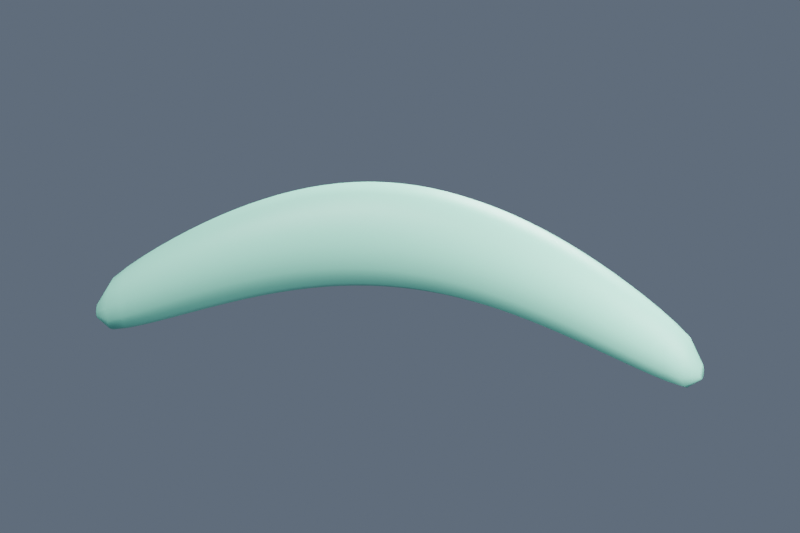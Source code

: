 # Source: BE_WindFront.blend  (saved by Blender 5.2.45; exported with 4.5.12 LTS)
import bpy
from mathutils import Matrix  # noqa: F401  (used for matrix-valued properties, if any)

bpy.ops.wm.read_factory_settings(use_empty=True)
scene = bpy.context.scene
scene.name = 'BE_WindFront_Review'

# ---- materials (node trees are filled in below, after node groups)
mat_be_windfront_mint = bpy.data.materials.new('BE_WindFront_Mint')

# ---- material node trees
mat_be_windfront_mint.use_nodes = True; mat_be_windfront_mint.node_tree.nodes.clear()
_N = mat_be_windfront_mint.node_tree.nodes; _L = mat_be_windfront_mint.node_tree.links
n0 = _N.new('ShaderNodeBsdfPrincipled'); n0.name = 'Principled BSDF'; n0.location = (-200, 100)
n0.inputs[0].default_value = (0.25, 0.9, 0.66, 1.0)
n0.inputs[2].default_value = 0.45
n0.inputs[10].default_value = 0.005
n1 = _N.new('ShaderNodeOutputMaterial'); n1.name = 'Material Output'; n1.location = (200, 100)
_L.new(n0.outputs[0], n1.inputs[0])
n1.is_active_output = True

# ---- world
world_be_powerstar_world_002 = bpy.data.worlds.new('BE_PowerStar_World.002'); scene.world = world_be_powerstar_world_002
world_be_powerstar_world_002.use_nodes = True; world_be_powerstar_world_002.node_tree.nodes.clear()
_N = world_be_powerstar_world_002.node_tree.nodes; _L = world_be_powerstar_world_002.node_tree.links
n0 = _N.new('ShaderNodeBackground'); n0.name = 'Background'; n0.location = (-200, 100)
n0.inputs[0].default_value = (0.12, 0.15, 0.2, 1.0)
n1 = _N.new('ShaderNodeOutputWorld'); n1.name = 'World Output'; n1.location = (200, 100)
_L.new(n0.outputs[0], n1.inputs[0])
n1.is_active_output = True

# ---- cameras
cam_be_powerstar_camera_002 = bpy.data.cameras.new('BE_PowerStar_Camera.002')
cam_be_powerstar_camera_002.type = 'ORTHO'
cam_be_powerstar_camera_002.ortho_scale = 6.2

# ---- lights
light_key_002 = bpy.data.lights.new('Key.002', 'AREA')
light_key_002.energy = 650.0
light_key_002.shape = 'DISK'
light_key_002.size = 5.0
light_fill_002 = bpy.data.lights.new('Fill.002', 'AREA')
light_fill_002.energy = 400.0
light_fill_002.shape = 'DISK'
light_fill_002.size = 4.0
light_rim_002 = bpy.data.lights.new('Rim.002', 'AREA')
light_rim_002.energy = 700.0
light_rim_002.shape = 'DISK'
light_rim_002.size = 3.0

# ---- meshes
me_be_windfront = bpy.data.meshes.new('BE_WindFront')
me_be_windfront.from_pydata([(-2.5, 0.0, 0.06), (-2.5, 0.021, 0.05196), (-2.5, 0.03637, 0.03), (-2.5, 0.042, 5.572e-17), (-2.5, 0.03637, -0.03), (-2.5, 0.021, -0.05196), (-2.5, 5.144e-18, -0.06), (-2.5, -0.021, -0.05196), (-2.5, -0.03637, -0.03), (-2.5, -0.042, 4.103e-17), (-2.5, -0.03637, 0.03), (-2.5, -0.021, 0.05196), (-2.375, 0.0, 0.2744), (-2.375, 0.0727, 0.2466), (-2.375, 0.1259, 0.1705), (-2.375, 0.1454, 0.06669), (-2.375, 0.1259, -0.03717), (-2.375, 0.0727, -0.1132), (-2.375, 1.781e-17, -0.141), (-2.375, -0.0727, -0.1132), (-2.375, -0.1259, -0.03717), (-2.375, -0.1454, 0.06669), (-2.375, -0.1259, 0.1705), (-2.375, -0.0727, 0.2466), (-2.25, 0.0, 0.381), (-2.25, 0.08682, 0.3478), (-2.25, 0.1504, 0.257), (-2.25, 0.1736, 0.133), (-2.25, 0.1504, 0.008934), (-2.25, 0.08682, -0.08187), (-2.25, 2.127e-17, -0.1151), (-2.25, -0.08682, -0.08187), (-2.25, -0.1504, 0.008934), (-2.25, -0.1736, 0.133), (-2.25, -0.1504, 0.257), (-2.25, -0.08682, 0.3478), (-2.125, 0.0, 0.4748), (-2.125, 0.09672, 0.4378), (-2.125, 0.1675, 0.3366), (-2.125, 0.1934, 0.1984), (-2.125, 0.1675, 0.06025), (-2.125, 0.09672, -0.0409), (-2.125, 2.369e-17, -0.07793), (-2.125, -0.09672, -0.0409), (-2.125, -0.1675, 0.06025), (-2.125, -0.1934, 0.1984), (-2.125, -0.1675, 0.3366), (-2.125, -0.09672, 0.4378), (-2.0, 0.0, 0.5613), (-2.0, 0.1045, 0.5213), (-2.0, 0.1811, 0.412), (-2.0, 0.2091, 0.2627), (-2.0, 0.1811, 0.1133), (-2.0, 0.1045, 0.004009), (-2.0, 2.56e-17, -0.036), (-2.0, -0.1045, 0.004009), (-2.0, -0.1811, 0.1133), (-2.0, -0.2091, 0.2627), (-2.0, -0.1811, 0.412), (-2.0, -0.1045, 0.5213), (-1.875, 0.0, 0.6425), (-1.875, 0.111, 0.6), (-1.875, 0.1923, 0.4839), (-1.875, 0.2221, 0.3253), (-1.875, 0.1923, 0.1667), (-1.875, 0.111, 0.05056), (-1.875, 2.719e-17, 0.008066), (-1.875, -0.111, 0.05056), (-1.875, -0.1923, 0.1667), (-1.875, -0.2221, 0.3253), (-1.875, -0.1923, 0.4839), (-1.875, -0.111, 0.6), (-1.75, 0.0, 0.719), (-1.75, 0.1166, 0.6743), (-1.75, 0.2019, 0.5524), (-1.75, 0.2331, 0.3859), (-1.75, 0.2019, 0.2194), (-1.75, 0.1166, 0.09745), (-1.75, 2.855e-17, 0.05283), (-1.75, -0.1166, 0.09745), (-1.75, -0.2019, 0.2194), (-1.75, -0.2331, 0.3859), (-1.75, -0.2019, 0.5524), (-1.75, -0.1166, 0.6743), (-1.625, 0.0, 0.791), (-1.625, 0.1214, 0.7445), (-1.625, 0.2103, 0.6175), (-1.625, 0.2428, 0.4441), (-1.625, 0.2103, 0.2707), (-1.625, 0.1214, 0.1438), (-1.625, 2.973e-17, 0.09729), (-1.625, -0.1214, 0.1438), (-1.625, -0.2103, 0.2707), (-1.625, -0.2428, 0.4441), (-1.625, -0.2103, 0.6175), (-1.625, -0.1214, 0.7445), (-1.5, 0.0, 0.8585), (-1.5, 0.1256, 0.8104), (-1.5, 0.2176, 0.6791), (-1.5, 0.2512, 0.4996), (-1.5, 0.2176, 0.3202), (-1.5, 0.1256, 0.1888), (-1.5, 3.077e-17, 0.1407), (-1.5, -0.1256, 0.1888), (-1.5, -0.2176, 0.3202), (-1.5, -0.2512, 0.4996), (-1.5, -0.2176, 0.6791), (-1.5, -0.1256, 0.8104), (-1.375, 0.0, 0.9216), (-1.375, 0.1293, 0.872), (-1.375, 0.224, 0.7368), (-1.375, 0.2587, 0.552), (-1.375, 0.224, 0.3673), (-1.375, 0.1293, 0.232), (-1.375, 3.168e-17, 0.1825), (-1.375, -0.1293, 0.232), (-1.375, -0.224, 0.3673), (-1.375, -0.2587, 0.552), (-1.375, -0.224, 0.7368), (-1.375, -0.1293, 0.872), (-1.25, 0.0, 0.9799), (-1.25, 0.1326, 0.9292), (-1.25, 0.2297, 0.7905), (-1.25, 0.2652, 0.601), (-1.25, 0.2297, 0.4116), (-1.25, 0.1326, 0.2729), (-1.25, 3.248e-17, 0.2222), (-1.25, -0.1326, 0.2729), (-1.25, -0.2297, 0.4116), (-1.25, -0.2652, 0.601), (-1.25, -0.2297, 0.7905), (-1.25, -0.1326, 0.9292), (-1.125, 0.0, 1.033), (-1.125, 0.1355, 0.9816), (-1.125, 0.2347, 0.8399), (-1.125, 0.271, 0.6463), (-1.125, 0.2347, 0.4528), (-1.125, 0.1355, 0.3111), (-1.125, 3.318e-17, 0.2593), (-1.125, -0.1355, 0.3111), (-1.125, -0.2347, 0.4528), (-1.125, -0.271, 0.6463), (-1.125, -0.2347, 0.8399), (-1.125, -0.1355, 0.9816), (-1.0, 0.0, 1.082), (-1.0, 0.138, 1.029), (-1.0, 0.239, 0.8848), (-1.0, 0.276, 0.6877), (-1.0, 0.239, 0.4905), (-1.0, 0.138, 0.3462), (-1.0, 3.38e-17, 0.2934), (-1.0, -0.138, 0.3462), (-1.0, -0.239, 0.4905), (-1.0, -0.276, 0.6877), (-1.0, -0.239, 0.8848), (-1.0, -0.138, 1.029), (-0.875, 0.0, 1.125), (-0.875, 0.1402, 1.072), (-0.875, 0.2428, 0.925), (-0.875, 0.2803, 0.7247), (-0.875, 0.2428, 0.5245), (-0.875, 0.1402, 0.3779), (-0.875, 3.433e-17, 0.3243), (-0.875, -0.1402, 0.3779), (-0.875, -0.2428, 0.5245), (-0.875, -0.2803, 0.7247), (-0.875, -0.2428, 0.925), (-0.875, -0.1402, 1.072), (-0.75, 0.0, 1.163), (-0.75, 0.142, 1.109), (-0.75, 0.246, 0.9602), (-0.75, 0.284, 0.7574), (-0.75, 0.246, 0.5545), (-0.75, 0.142, 0.406), (-0.75, 3.478e-17, 0.3516), (-0.75, -0.142, 0.406), (-0.75, -0.246, 0.5545), (-0.75, -0.284, 0.7574), (-0.75, -0.246, 0.9602), (-0.75, -0.142, 1.109), (-0.625, 0.0, 1.195), (-0.625, 0.1436, 1.141), (-0.625, 0.2486, 0.9904), (-0.625, 0.2871, 0.7853), (-0.625, 0.2486, 0.5802), (-0.625, 0.1436, 0.4301), (-0.625, 3.516e-17, 0.3751), (-0.625, -0.1436, 0.4301), (-0.625, -0.2486, 0.5802), (-0.625, -0.2871, 0.7853), (-0.625, -0.2486, 0.9904), (-0.625, -0.1436, 1.141), (-0.5, 0.0, 1.222), (-0.5, 0.1448, 1.167), (-0.5, 0.2508, 1.015), (-0.5, 0.2896, 0.8084), (-0.5, 0.2508, 0.6015), (-0.5, 0.1448, 0.4501), (-0.5, 3.547e-17, 0.3947), (-0.5, -0.1448, 0.4501), (-0.5, -0.2508, 0.6015), (-0.5, -0.2896, 0.8084), (-0.5, -0.2508, 1.015), (-0.5, -0.1448, 1.167), (-0.375, 0.0, 1.243), (-0.375, 0.1458, 1.187), (-0.375, 0.2525, 1.035), (-0.375, 0.2915, 0.8265), (-0.375, 0.2525, 0.6183), (-0.375, 0.1458, 0.4658), (-0.375, 3.57e-17, 0.41), (-0.375, -0.1458, 0.4658), (-0.375, -0.2525, 0.6183), (-0.375, -0.2915, 0.8265), (-0.375, -0.2525, 1.035), (-0.375, -0.1458, 1.187), (-0.25, 0.0, 1.258), (-0.25, 0.1465, 1.202), (-0.25, 0.2537, 1.049), (-0.25, 0.2929, 0.8395), (-0.25, 0.2537, 0.6303), (-0.25, 0.1465, 0.4772), (-0.25, 3.587e-17, 0.4211), (-0.25, -0.1465, 0.4772), (-0.25, -0.2537, 0.6303), (-0.25, -0.2929, 0.8395), (-0.25, -0.2537, 1.049), (-0.25, -0.1465, 1.202), (-0.125, 0.0, 1.267), (-0.125, 0.1469, 1.211), (-0.125, 0.2544, 1.057), (-0.125, 0.2937, 0.8474), (-0.125, 0.2544, 0.6376), (-0.125, 0.1469, 0.484), (-0.125, 3.597e-17, 0.4278), (-0.125, -0.1469, 0.484), (-0.125, -0.2544, 0.6376), (-0.125, -0.2937, 0.8474), (-0.125, -0.2544, 1.057), (-0.125, -0.1469, 1.211), (0.0, 0.0, 1.27), (0.0, 0.147, 1.214), (0.0, 0.2546, 1.06), (0.0, 0.294, 0.85), (0.0, 0.2546, 0.64), (0.0, 0.147, 0.4863), (0.0, 3.6e-17, 0.43), (0.0, -0.147, 0.4863), (0.0, -0.2546, 0.64), (0.0, -0.294, 0.85), (0.0, -0.2546, 1.06), (0.0, -0.147, 1.214), (0.125, 0.0, 1.267), (0.125, 0.1469, 1.211), (0.125, 0.2544, 1.057), (0.125, 0.2937, 0.8474), (0.125, 0.2544, 0.6376), (0.125, 0.1469, 0.484), (0.125, 3.597e-17, 0.4278), (0.125, -0.1469, 0.484), (0.125, -0.2544, 0.6376), (0.125, -0.2937, 0.8474), (0.125, -0.2544, 1.057), (0.125, -0.1469, 1.211), (0.25, 0.0, 1.258), (0.25, 0.1465, 1.202), (0.25, 0.2537, 1.049), (0.25, 0.2929, 0.8395), (0.25, 0.2537, 0.6303), (0.25, 0.1465, 0.4772), (0.25, 3.587e-17, 0.4211), (0.25, -0.1465, 0.4772), (0.25, -0.2537, 0.6303), (0.25, -0.2929, 0.8395), (0.25, -0.2537, 1.049), (0.25, -0.1465, 1.202), (0.375, 0.0, 1.243), (0.375, 0.1458, 1.187), (0.375, 0.2525, 1.035), (0.375, 0.2915, 0.8265), (0.375, 0.2525, 0.6183), (0.375, 0.1458, 0.4658), (0.375, 3.57e-17, 0.41), (0.375, -0.1458, 0.4658), (0.375, -0.2525, 0.6183), (0.375, -0.2915, 0.8265), (0.375, -0.2525, 1.035), (0.375, -0.1458, 1.187), (0.5, 0.0, 1.222), (0.5, 0.1448, 1.167), (0.5, 0.2508, 1.015), (0.5, 0.2896, 0.8084), (0.5, 0.2508, 0.6015), (0.5, 0.1448, 0.4501), (0.5, 3.547e-17, 0.3947), (0.5, -0.1448, 0.4501), (0.5, -0.2508, 0.6015), (0.5, -0.2896, 0.8084), (0.5, -0.2508, 1.015), (0.5, -0.1448, 1.167), (0.625, 0.0, 1.195), (0.625, 0.1436, 1.141), (0.625, 0.2486, 0.9904), (0.625, 0.2871, 0.7853), (0.625, 0.2486, 0.5802), (0.625, 0.1436, 0.4301), (0.625, 3.516e-17, 0.3751), (0.625, -0.1436, 0.4301), (0.625, -0.2486, 0.5802), (0.625, -0.2871, 0.7853), (0.625, -0.2486, 0.9904), (0.625, -0.1436, 1.141), (0.75, 0.0, 1.163), (0.75, 0.142, 1.109), (0.75, 0.246, 0.9602), (0.75, 0.284, 0.7574), (0.75, 0.246, 0.5545), (0.75, 0.142, 0.406), (0.75, 3.478e-17, 0.3516), (0.75, -0.142, 0.406), (0.75, -0.246, 0.5545), (0.75, -0.284, 0.7574), (0.75, -0.246, 0.9602), (0.75, -0.142, 1.109), (0.875, 0.0, 1.125), (0.875, 0.1402, 1.072), (0.875, 0.2428, 0.925), (0.875, 0.2803, 0.7247), (0.875, 0.2428, 0.5245), (0.875, 0.1402, 0.3779), (0.875, 3.433e-17, 0.3243), (0.875, -0.1402, 0.3779), (0.875, -0.2428, 0.5245), (0.875, -0.2803, 0.7247), (0.875, -0.2428, 0.925), (0.875, -0.1402, 1.072), (1.0, 0.0, 1.082), (1.0, 0.138, 1.029), (1.0, 0.239, 0.8848), (1.0, 0.276, 0.6877), (1.0, 0.239, 0.4905), (1.0, 0.138, 0.3462), (1.0, 3.38e-17, 0.2934), (1.0, -0.138, 0.3462), (1.0, -0.239, 0.4905), (1.0, -0.276, 0.6877), (1.0, -0.239, 0.8848), (1.0, -0.138, 1.029), (1.125, 0.0, 1.033), (1.125, 0.1355, 0.9816), (1.125, 0.2347, 0.8399), (1.125, 0.271, 0.6463), (1.125, 0.2347, 0.4528), (1.125, 0.1355, 0.3111), (1.125, 3.318e-17, 0.2593), (1.125, -0.1355, 0.3111), (1.125, -0.2347, 0.4528), (1.125, -0.271, 0.6463), (1.125, -0.2347, 0.8399), (1.125, -0.1355, 0.9816), (1.25, 0.0, 0.9799), (1.25, 0.1326, 0.9292), (1.25, 0.2297, 0.7905), (1.25, 0.2652, 0.601), (1.25, 0.2297, 0.4116), (1.25, 0.1326, 0.2729), (1.25, 3.248e-17, 0.2222), (1.25, -0.1326, 0.2729), (1.25, -0.2297, 0.4116), (1.25, -0.2652, 0.601), (1.25, -0.2297, 0.7905), (1.25, -0.1326, 0.9292), (1.375, 0.0, 0.9216), (1.375, 0.1293, 0.872), (1.375, 0.224, 0.7368), (1.375, 0.2587, 0.552), (1.375, 0.224, 0.3673), (1.375, 0.1293, 0.232), (1.375, 3.168e-17, 0.1825), (1.375, -0.1293, 0.232), (1.375, -0.224, 0.3673), (1.375, -0.2587, 0.552), (1.375, -0.224, 0.7368), (1.375, -0.1293, 0.872), (1.5, 0.0, 0.8585), (1.5, 0.1256, 0.8104), (1.5, 0.2176, 0.6791), (1.5, 0.2512, 0.4996), (1.5, 0.2176, 0.3202), (1.5, 0.1256, 0.1888), (1.5, 3.077e-17, 0.1407), (1.5, -0.1256, 0.1888), (1.5, -0.2176, 0.3202), (1.5, -0.2512, 0.4996), (1.5, -0.2176, 0.6791), (1.5, -0.1256, 0.8104), (1.625, 0.0, 0.791), (1.625, 0.1214, 0.7445), (1.625, 0.2103, 0.6175), (1.625, 0.2428, 0.4441), (1.625, 0.2103, 0.2707), (1.625, 0.1214, 0.1438), (1.625, 2.973e-17, 0.09729), (1.625, -0.1214, 0.1438), (1.625, -0.2103, 0.2707), (1.625, -0.2428, 0.4441), (1.625, -0.2103, 0.6175), (1.625, -0.1214, 0.7445), (1.75, 0.0, 0.719), (1.75, 0.1166, 0.6743), (1.75, 0.2019, 0.5524), (1.75, 0.2331, 0.3859), (1.75, 0.2019, 0.2194), (1.75, 0.1166, 0.09745), (1.75, 2.855e-17, 0.05283), (1.75, -0.1166, 0.09745), (1.75, -0.2019, 0.2194), (1.75, -0.2331, 0.3859), (1.75, -0.2019, 0.5524), (1.75, -0.1166, 0.6743), (1.875, 0.0, 0.6425), (1.875, 0.111, 0.6), (1.875, 0.1923, 0.4839), (1.875, 0.2221, 0.3253), (1.875, 0.1923, 0.1667), (1.875, 0.111, 0.05056), (1.875, 2.719e-17, 0.008066), (1.875, -0.111, 0.05056), (1.875, -0.1923, 0.1667), (1.875, -0.2221, 0.3253), (1.875, -0.1923, 0.4839), (1.875, -0.111, 0.6), (2.0, 0.0, 0.5613), (2.0, 0.1045, 0.5213), (2.0, 0.1811, 0.412), (2.0, 0.2091, 0.2627), (2.0, 0.1811, 0.1133), (2.0, 0.1045, 0.004009), (2.0, 2.56e-17, -0.036), (2.0, -0.1045, 0.004009), (2.0, -0.1811, 0.1133), (2.0, -0.2091, 0.2627), (2.0, -0.1811, 0.412), (2.0, -0.1045, 0.5213), (2.125, 0.0, 0.4748), (2.125, 0.09672, 0.4378), (2.125, 0.1675, 0.3366), (2.125, 0.1934, 0.1984), (2.125, 0.1675, 0.06025), (2.125, 0.09672, -0.0409), (2.125, 2.369e-17, -0.07793), (2.125, -0.09672, -0.0409), (2.125, -0.1675, 0.06025), (2.125, -0.1934, 0.1984), (2.125, -0.1675, 0.3366), (2.125, -0.09672, 0.4378), (2.25, 0.0, 0.381), (2.25, 0.08682, 0.3478), (2.25, 0.1504, 0.257), (2.25, 0.1736, 0.133), (2.25, 0.1504, 0.008934), (2.25, 0.08682, -0.08187), (2.25, 2.127e-17, -0.1151), (2.25, -0.08682, -0.08187), (2.25, -0.1504, 0.008934), (2.25, -0.1736, 0.133), (2.25, -0.1504, 0.257), (2.25, -0.08682, 0.3478), (2.375, 0.0, 0.2744), (2.375, 0.0727, 0.2466), (2.375, 0.1259, 0.1705), (2.375, 0.1454, 0.06669), (2.375, 0.1259, -0.03717), (2.375, 0.0727, -0.1132), (2.375, 1.781e-17, -0.141), (2.375, -0.0727, -0.1132), (2.375, -0.1259, -0.03717), (2.375, -0.1454, 0.06669), (2.375, -0.1259, 0.1705), (2.375, -0.0727, 0.2466), (2.5, 0.0, 0.06), (2.5, 0.021, 0.05196), (2.5, 0.03637, 0.03), (2.5, 0.042, 5.572e-17), (2.5, 0.03637, -0.03), (2.5, 0.021, -0.05196), (2.5, 5.144e-18, -0.06), (2.5, -0.021, -0.05196), (2.5, -0.03637, -0.03), (2.5, -0.042, 4.103e-17), (2.5, -0.03637, 0.03), (2.5, -0.021, 0.05196)], [], [(0, 12, 13, 1), (1, 13, 14, 2), (2, 14, 15, 3), (3, 15, 16, 4), (4, 16, 17, 5), (5, 17, 18, 6), (6, 18, 19, 7), (7, 19, 20, 8), (8, 20, 21, 9), (9, 21, 22, 10), (10, 22, 23, 11), (11, 23, 12, 0), (12, 24, 25, 13), (13, 25, 26, 14), (14, 26, 27, 15), (15, 27, 28, 16), (16, 28, 29, 17), (17, 29, 30, 18), (18, 30, 31, 19), (19, 31, 32, 20), (20, 32, 33, 21), (21, 33, 34, 22), (22, 34, 35, 23), (23, 35, 24, 12), (24, 36, 37, 25), (25, 37, 38, 26), (26, 38, 39, 27), (27, 39, 40, 28), (28, 40, 41, 29), (29, 41, 42, 30), (30, 42, 43, 31), (31, 43, 44, 32), (32, 44, 45, 33), (33, 45, 46, 34), (34, 46, 47, 35), (35, 47, 36, 24), (36, 48, 49, 37), (37, 49, 50, 38), (38, 50, 51, 39), (39, 51, 52, 40), (40, 52, 53, 41), (41, 53, 54, 42), (42, 54, 55, 43), (43, 55, 56, 44), (44, 56, 57, 45), (45, 57, 58, 46), (46, 58, 59, 47), (47, 59, 48, 36), (48, 60, 61, 49), (49, 61, 62, 50), (50, 62, 63, 51), (51, 63, 64, 52), (52, 64, 65, 53), (53, 65, 66, 54), (54, 66, 67, 55), (55, 67, 68, 56), (56, 68, 69, 57), (57, 69, 70, 58), (58, 70, 71, 59), (59, 71, 60, 48), (60, 72, 73, 61), (61, 73, 74, 62), (62, 74, 75, 63), (63, 75, 76, 64), (64, 76, 77, 65), (65, 77, 78, 66), (66, 78, 79, 67), (67, 79, 80, 68), (68, 80, 81, 69), (69, 81, 82, 70), (70, 82, 83, 71), (71, 83, 72, 60), (72, 84, 85, 73), (73, 85, 86, 74), (74, 86, 87, 75), (75, 87, 88, 76), (76, 88, 89, 77), (77, 89, 90, 78), (78, 90, 91, 79), (79, 91, 92, 80), (80, 92, 93, 81), (81, 93, 94, 82), (82, 94, 95, 83), (83, 95, 84, 72), (84, 96, 97, 85), (85, 97, 98, 86), (86, 98, 99, 87), (87, 99, 100, 88), (88, 100, 101, 89), (89, 101, 102, 90), (90, 102, 103, 91), (91, 103, 104, 92), (92, 104, 105, 93), (93, 105, 106, 94), (94, 106, 107, 95), (95, 107, 96, 84), (96, 108, 109, 97), (97, 109, 110, 98), (98, 110, 111, 99), (99, 111, 112, 100), (100, 112, 113, 101), (101, 113, 114, 102), (102, 114, 115, 103), (103, 115, 116, 104), (104, 116, 117, 105), (105, 117, 118, 106), (106, 118, 119, 107), (107, 119, 108, 96), (108, 120, 121, 109), (109, 121, 122, 110), (110, 122, 123, 111), (111, 123, 124, 112), (112, 124, 125, 113), (113, 125, 126, 114), (114, 126, 127, 115), (115, 127, 128, 116), (116, 128, 129, 117), (117, 129, 130, 118), (118, 130, 131, 119), (119, 131, 120, 108), (120, 132, 133, 121), (121, 133, 134, 122), (122, 134, 135, 123), (123, 135, 136, 124), (124, 136, 137, 125), (125, 137, 138, 126), (126, 138, 139, 127), (127, 139, 140, 128), (128, 140, 141, 129), (129, 141, 142, 130), (130, 142, 143, 131), (131, 143, 132, 120), (132, 144, 145, 133), (133, 145, 146, 134), (134, 146, 147, 135), (135, 147, 148, 136), (136, 148, 149, 137), (137, 149, 150, 138), (138, 150, 151, 139), (139, 151, 152, 140), (140, 152, 153, 141), (141, 153, 154, 142), (142, 154, 155, 143), (143, 155, 144, 132), (144, 156, 157, 145), (145, 157, 158, 146), (146, 158, 159, 147), (147, 159, 160, 148), (148, 160, 161, 149), (149, 161, 162, 150), (150, 162, 163, 151), (151, 163, 164, 152), (152, 164, 165, 153), (153, 165, 166, 154), (154, 166, 167, 155), (155, 167, 156, 144), (156, 168, 169, 157), (157, 169, 170, 158), (158, 170, 171, 159), (159, 171, 172, 160), (160, 172, 173, 161), (161, 173, 174, 162), (162, 174, 175, 163), (163, 175, 176, 164), (164, 176, 177, 165), (165, 177, 178, 166), (166, 178, 179, 167), (167, 179, 168, 156), (168, 180, 181, 169), (169, 181, 182, 170), (170, 182, 183, 171), (171, 183, 184, 172), (172, 184, 185, 173), (173, 185, 186, 174), (174, 186, 187, 175), (175, 187, 188, 176), (176, 188, 189, 177), (177, 189, 190, 178), (178, 190, 191, 179), (179, 191, 180, 168), (180, 192, 193, 181), (181, 193, 194, 182), (182, 194, 195, 183), (183, 195, 196, 184), (184, 196, 197, 185), (185, 197, 198, 186), (186, 198, 199, 187), (187, 199, 200, 188), (188, 200, 201, 189), (189, 201, 202, 190), (190, 202, 203, 191), (191, 203, 192, 180), (192, 204, 205, 193), (193, 205, 206, 194), (194, 206, 207, 195), (195, 207, 208, 196), (196, 208, 209, 197), (197, 209, 210, 198), (198, 210, 211, 199), (199, 211, 212, 200), (200, 212, 213, 201), (201, 213, 214, 202), (202, 214, 215, 203), (203, 215, 204, 192), (204, 216, 217, 205), (205, 217, 218, 206), (206, 218, 219, 207), (207, 219, 220, 208), (208, 220, 221, 209), (209, 221, 222, 210), (210, 222, 223, 211), (211, 223, 224, 212), (212, 224, 225, 213), (213, 225, 226, 214), (214, 226, 227, 215), (215, 227, 216, 204), (216, 228, 229, 217), (217, 229, 230, 218), (218, 230, 231, 219), (219, 231, 232, 220), (220, 232, 233, 221), (221, 233, 234, 222), (222, 234, 235, 223), (223, 235, 236, 224), (224, 236, 237, 225), (225, 237, 238, 226), (226, 238, 239, 227), (227, 239, 228, 216), (228, 240, 241, 229), (229, 241, 242, 230), (230, 242, 243, 231), (231, 243, 244, 232), (232, 244, 245, 233), (233, 245, 246, 234), (234, 246, 247, 235), (235, 247, 248, 236), (236, 248, 249, 237), (237, 249, 250, 238), (238, 250, 251, 239), (239, 251, 240, 228), (240, 252, 253, 241), (241, 253, 254, 242), (242, 254, 255, 243), (243, 255, 256, 244), (244, 256, 257, 245), (245, 257, 258, 246), (246, 258, 259, 247), (247, 259, 260, 248), (248, 260, 261, 249), (249, 261, 262, 250), (250, 262, 263, 251), (251, 263, 252, 240), (252, 264, 265, 253), (253, 265, 266, 254), (254, 266, 267, 255), (255, 267, 268, 256), (256, 268, 269, 257), (257, 269, 270, 258), (258, 270, 271, 259), (259, 271, 272, 260), (260, 272, 273, 261), (261, 273, 274, 262), (262, 274, 275, 263), (263, 275, 264, 252), (264, 276, 277, 265), (265, 277, 278, 266), (266, 278, 279, 267), (267, 279, 280, 268), (268, 280, 281, 269), (269, 281, 282, 270), (270, 282, 283, 271), (271, 283, 284, 272), (272, 284, 285, 273), (273, 285, 286, 274), (274, 286, 287, 275), (275, 287, 276, 264), (276, 288, 289, 277), (277, 289, 290, 278), (278, 290, 291, 279), (279, 291, 292, 280), (280, 292, 293, 281), (281, 293, 294, 282), (282, 294, 295, 283), (283, 295, 296, 284), (284, 296, 297, 285), (285, 297, 298, 286), (286, 298, 299, 287), (287, 299, 288, 276), (288, 300, 301, 289), (289, 301, 302, 290), (290, 302, 303, 291), (291, 303, 304, 292), (292, 304, 305, 293), (293, 305, 306, 294), (294, 306, 307, 295), (295, 307, 308, 296), (296, 308, 309, 297), (297, 309, 310, 298), (298, 310, 311, 299), (299, 311, 300, 288), (300, 312, 313, 301), (301, 313, 314, 302), (302, 314, 315, 303), (303, 315, 316, 304), (304, 316, 317, 305), (305, 317, 318, 306), (306, 318, 319, 307), (307, 319, 320, 308), (308, 320, 321, 309), (309, 321, 322, 310), (310, 322, 323, 311), (311, 323, 312, 300), (312, 324, 325, 313), (313, 325, 326, 314), (314, 326, 327, 315), (315, 327, 328, 316), (316, 328, 329, 317), (317, 329, 330, 318), (318, 330, 331, 319), (319, 331, 332, 320), (320, 332, 333, 321), (321, 333, 334, 322), (322, 334, 335, 323), (323, 335, 324, 312), (324, 336, 337, 325), (325, 337, 338, 326), (326, 338, 339, 327), (327, 339, 340, 328), (328, 340, 341, 329), (329, 341, 342, 330), (330, 342, 343, 331), (331, 343, 344, 332), (332, 344, 345, 333), (333, 345, 346, 334), (334, 346, 347, 335), (335, 347, 336, 324), (336, 348, 349, 337), (337, 349, 350, 338), (338, 350, 351, 339), (339, 351, 352, 340), (340, 352, 353, 341), (341, 353, 354, 342), (342, 354, 355, 343), (343, 355, 356, 344), (344, 356, 357, 345), (345, 357, 358, 346), (346, 358, 359, 347), (347, 359, 348, 336), (348, 360, 361, 349), (349, 361, 362, 350), (350, 362, 363, 351), (351, 363, 364, 352), (352, 364, 365, 353), (353, 365, 366, 354), (354, 366, 367, 355), (355, 367, 368, 356), (356, 368, 369, 357), (357, 369, 370, 358), (358, 370, 371, 359), (359, 371, 360, 348), (360, 372, 373, 361), (361, 373, 374, 362), (362, 374, 375, 363), (363, 375, 376, 364), (364, 376, 377, 365), (365, 377, 378, 366), (366, 378, 379, 367), (367, 379, 380, 368), (368, 380, 381, 369), (369, 381, 382, 370), (370, 382, 383, 371), (371, 383, 372, 360), (372, 384, 385, 373), (373, 385, 386, 374), (374, 386, 387, 375), (375, 387, 388, 376), (376, 388, 389, 377), (377, 389, 390, 378), (378, 390, 391, 379), (379, 391, 392, 380), (380, 392, 393, 381), (381, 393, 394, 382), (382, 394, 395, 383), (383, 395, 384, 372), (384, 396, 397, 385), (385, 397, 398, 386), (386, 398, 399, 387), (387, 399, 400, 388), (388, 400, 401, 389), (389, 401, 402, 390), (390, 402, 403, 391), (391, 403, 404, 392), (392, 404, 405, 393), (393, 405, 406, 394), (394, 406, 407, 395), (395, 407, 396, 384), (396, 408, 409, 397), (397, 409, 410, 398), (398, 410, 411, 399), (399, 411, 412, 400), (400, 412, 413, 401), (401, 413, 414, 402), (402, 414, 415, 403), (403, 415, 416, 404), (404, 416, 417, 405), (405, 417, 418, 406), (406, 418, 419, 407), (407, 419, 408, 396), (408, 420, 421, 409), (409, 421, 422, 410), (410, 422, 423, 411), (411, 423, 424, 412), (412, 424, 425, 413), (413, 425, 426, 414), (414, 426, 427, 415), (415, 427, 428, 416), (416, 428, 429, 417), (417, 429, 430, 418), (418, 430, 431, 419), (419, 431, 420, 408), (420, 432, 433, 421), (421, 433, 434, 422), (422, 434, 435, 423), (423, 435, 436, 424), (424, 436, 437, 425), (425, 437, 438, 426), (426, 438, 439, 427), (427, 439, 440, 428), (428, 440, 441, 429), (429, 441, 442, 430), (430, 442, 443, 431), (431, 443, 432, 420), (432, 444, 445, 433), (433, 445, 446, 434), (434, 446, 447, 435), (435, 447, 448, 436), (436, 448, 449, 437), (437, 449, 450, 438), (438, 450, 451, 439), (439, 451, 452, 440), (440, 452, 453, 441), (441, 453, 454, 442), (442, 454, 455, 443), (443, 455, 444, 432), (444, 456, 457, 445), (445, 457, 458, 446), (446, 458, 459, 447), (447, 459, 460, 448), (448, 460, 461, 449), (449, 461, 462, 450), (450, 462, 463, 451), (451, 463, 464, 452), (452, 464, 465, 453), (453, 465, 466, 454), (454, 466, 467, 455), (455, 467, 456, 444), (456, 468, 469, 457), (457, 469, 470, 458), (458, 470, 471, 459), (459, 471, 472, 460), (460, 472, 473, 461), (461, 473, 474, 462), (462, 474, 475, 463), (463, 475, 476, 464), (464, 476, 477, 465), (465, 477, 478, 466), (466, 478, 479, 467), (467, 479, 468, 456), (468, 480, 481, 469), (469, 481, 482, 470), (470, 482, 483, 471), (471, 483, 484, 472), (472, 484, 485, 473), (473, 485, 486, 474), (474, 486, 487, 475), (475, 487, 488, 476), (476, 488, 489, 477), (477, 489, 490, 478), (478, 490, 491, 479), (479, 491, 480, 468), (11, 0, 1, 2, 3, 4, 5, 6, 7, 8, 9, 10), (480, 491, 490, 489, 488, 487, 486, 485, 484, 483, 482, 481)])
me_be_windfront.polygons.foreach_set('use_smooth', [True] * 482)
me_be_windfront.materials.append(mat_be_windfront_mint)
me_be_windfront.update()

# ---- objects
ob_be_powerstar_key_002 = bpy.data.objects.new('BE_PowerStar_Key.002', light_key_002)
ob_be_powerstar_fill_002 = bpy.data.objects.new('BE_PowerStar_Fill.002', light_fill_002)
ob_be_powerstar_rim_002 = bpy.data.objects.new('BE_PowerStar_Rim.002', light_rim_002)
ob_be_powerstar_camera_002 = bpy.data.objects.new('BE_PowerStar_Camera.002', cam_be_powerstar_camera_002)
ob_be_windfront = bpy.data.objects.new('BE_WindFront', me_be_windfront)

# ---- transforms, parenting, visibility, modifiers, constraints
ob_be_powerstar_key_002.location = (-3.0, -4.0, 5.0)
ob_be_powerstar_key_002.rotation_euler = (0.7854, -7.115e-08, -0.6435)
ob_be_powerstar_fill_002.location = (4.0, -2.0, 2.0)
ob_be_powerstar_fill_002.rotation_euler = (1.15, 7.031e-09, 1.107)
ob_be_powerstar_rim_002.location = (1.0, 3.0, 4.0)
ob_be_powerstar_rim_002.rotation_euler = (0.669, 6.713e-09, 2.82)
ob_be_powerstar_camera_002.location = (3.0, -8.0, 3.0)
ob_be_powerstar_camera_002.rotation_euler = (1.297, 1.574e-08, 0.3588)
ob_be_windfront.location = (0.0, 0.0, 0.0)

# ---- collection membership
scene.collection.objects.link(ob_be_powerstar_key_002)
scene.collection.objects.link(ob_be_powerstar_fill_002)
scene.collection.objects.link(ob_be_powerstar_rim_002)
scene.collection.objects.link(ob_be_powerstar_camera_002)
scene.collection.objects.link(ob_be_windfront)

# ---- scene / render settings (as saved in the file)
scene.camera = ob_be_powerstar_camera_002
scene.frame_start = 1; scene.frame_end = 250; scene.frame_set(1)
scene.render.engine = 'CYCLES'
scene.render.image_settings.exr_codec = 'NONE'
scene.render.resolution_x = 480
scene.render.resolution_y = 320
scene.render.use_bake_clear = False
scene.render.bake_margin = 0
scene.render.bake_bias = 0.0
scene.render.bake_samples = 0
scene.render.simplify_subdivision_render = 0
scene.render.simplify_child_particles_render = 0.0
scene.render.compositor_device = 'GPU'
scene.cycles.samples = 24
scene.eevee.use_volume_custom_range = False
scene.eevee.gtao_distance = 0.0
scene.eevee.use_fast_gi = False
scene.eevee.fast_gi_thickness_near = 0.1
scene.eevee.fast_gi_thickness_far = 0.0
scene.eevee.ray_tracing_options.screen_trace_thickness = 0.1
bpy.context.view_layer.update()
